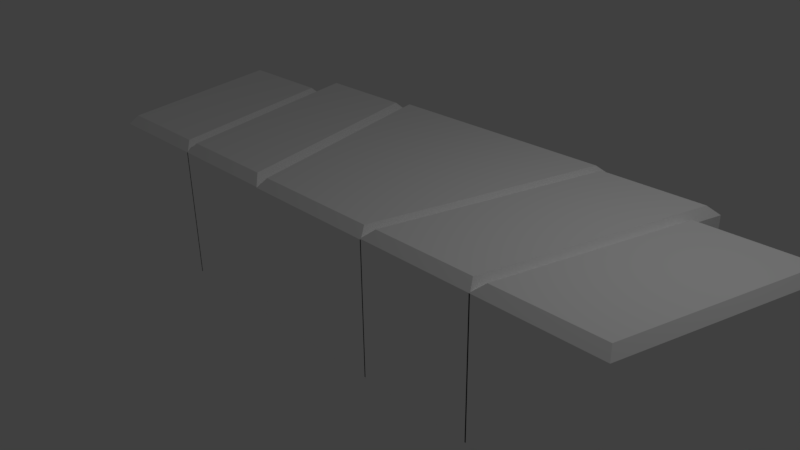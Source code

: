 # Source: 5643_keystone.blend  (saved by Blender 2.77.0; exported with 4.5.12 LTS)
import bpy
from mathutils import Matrix  # noqa: F401  (used for matrix-valued properties, if any)

bpy.ops.wm.read_factory_settings(use_empty=True)
scene = bpy.context.scene
scene.name = 'Scene'

# ---- collections
col_collection_1 = bpy.data.collections.new('Collection 1'); scene.collection.children.link(col_collection_1)

# ---- materials (node trees are filled in below, after node groups)
mat_material_001 = bpy.data.materials.new('Material.001')
mat_material_001.alpha_threshold = 0.0
mat_material_001.use_transparent_shadow = False
mat_material_001.diffuse_color = (1.0, 1.0, 1.0, 1.0)
mat_material_001.roughness = 0.5
mat_material_001.specular_intensity = 0.6611

# ---- material node trees

# ---- world
world_world = bpy.data.worlds.new('World'); scene.world = world_world
world_world.color = (0.05088, 0.05088, 0.05088)
world_world.use_sun_shadow = False
world_world.sun_shadow_jitter_overblur = 0.0
world_world.cycles.sampling_method = 'MANUAL'

# ---- cameras
cam_camera = bpy.data.cameras.new('Camera')
cam_camera.clip_end = 100.0
cam_camera.lens = 35.0
cam_camera.sensor_width = 32.0
cam_camera.sensor_height = 18.0
cam_camera.ortho_scale = 7.314
cam_camera.dof.focus_distance = 0.0
cam_camera.dof.aperture_fstop = 128.0

# ---- lights
light_lamp = bpy.data.lights.new('Lamp', 'POINT')
light_lamp.transmission_factor = 0.0
light_lamp.cutoff_distance = 30.0
light_lamp.energy = 100.0
light_lamp.shadow_buffer_clip_start = 1.001
light_lamp.shadow_soft_size = 0.1
light_lamp.shadow_maximum_resolution = 0.006
light_lamp.use_absolute_resolution = True

# ---- meshes
me_cube_003 = bpy.data.meshes.new('Cube.003')
me_cube_003.from_pydata([(7.373, -1.0, -1.0), (8.381, 2.382, -1.0), (5.373, -1.0, -1.0), (6.381, 2.382, -1.0), (9.353, -1.0, -1.0), (10.22, 1.924, -1.0), (7.353, -1.0, -1.0), (8.223, 1.924, -1.0), (-1.0, -1.0, -1.0), (-1.87, 1.924, -1.0), (1.0, -1.0, -1.0), (0.13, 1.924, -1.0), (0.9799, -1.0, -1.0), (-0.02771, 2.382, -1.0), (2.98, -1.0, -1.0), (1.972, 2.382, -1.0), (2.98, -1.0, -1.011), (1.936, 2.497, -1.011), (5.391, -1.0, -1.011), (6.435, 2.497, -1.011), (7.284, -0.88, 1.0), (7.373, -1.0, 0.88), (8.22, 2.262, 1.0), (8.381, 2.382, 0.88), (5.534, -0.88, 1.0), (5.373, -1.0, 0.88), (6.47, 2.262, 1.0), (6.381, 2.382, 0.88), (9.264, -0.88, 1.0), (9.353, -1.0, 0.88), (10.06, 1.804, 1.0), (10.22, 1.924, 0.88), (7.514, -0.88, 1.0), (7.353, -1.0, 0.88), (8.313, 1.804, 1.0), (8.223, 1.924, 0.88), (-0.9105, -0.88, 1.0), (-1.0, -1.0, 0.88), (-1.709, 1.804, 1.0), (-1.87, 1.924, 0.88), (0.8391, -0.88, 1.0), (1.0, -1.0, 0.88), (0.04054, 1.804, 1.0), (0.13, 1.924, 0.88), (1.069, -0.88, 1.0), (0.9799, -1.0, 0.88), (0.1333, 2.262, 1.0), (-0.02771, 2.382, 0.88), (2.819, -0.88, 1.0), (2.98, -1.0, 0.88), (1.883, 2.262, 1.0), (1.972, 2.382, 0.88), (3.07, -0.88, 0.9889), (2.98, -1.0, 0.8689), (2.097, 2.377, 0.9889), (1.936, 2.497, 0.8689), (5.302, -0.88, 0.9889), (5.391, -1.0, 0.8689), (6.274, 2.377, 0.9889), (6.435, 2.497, 0.8689)], [], [(24, 26, 22, 20), (27, 25, 2, 3), (33, 29, 4, 6), (21, 23, 1, 0), (0, 1, 3, 2), (23, 27, 3, 1), (32, 34, 30, 28), (35, 33, 6, 7), (41, 37, 8, 10), (29, 31, 5, 4), (4, 5, 7, 6), (31, 35, 7, 5), (40, 42, 38, 36), (43, 41, 10, 11), (49, 45, 12, 14), (37, 39, 9, 8), (8, 9, 11, 10), (39, 43, 11, 9), (48, 50, 46, 44), (51, 49, 14, 15), (57, 53, 16, 18), (45, 47, 13, 12), (12, 13, 15, 14), (47, 51, 15, 13), (56, 58, 54, 52), (59, 57, 18, 19), (53, 55, 17, 16), (16, 17, 19, 18), (55, 59, 19, 17), (20, 22, 23, 21), (22, 26, 27, 23), (26, 24, 25, 27), (24, 20, 21, 25), (28, 30, 31, 29), (30, 34, 35, 31), (34, 32, 33, 35), (32, 28, 29, 33), (36, 38, 39, 37), (38, 42, 43, 39), (42, 40, 41, 43), (40, 36, 37, 41), (44, 46, 47, 45), (46, 50, 51, 47), (50, 48, 49, 51), (48, 44, 45, 49), (52, 54, 55, 53), (54, 58, 59, 55), (58, 56, 57, 59), (56, 52, 53, 57), (25, 21, 0, 2)])
me_cube_003.materials.append(mat_material_001)
me_cube_003.use_remesh_preserve_volume = False
me_cube_003.use_remesh_preserve_attributes = False
me_cube_003.use_mirror_vertex_groups = False
me_cube_003.update()

# ---- objects
ob_cube_002 = bpy.data.objects.new('Cube.002', me_cube_003)
ob_lamp = bpy.data.objects.new('Lamp', light_lamp)
ob_camera = bpy.data.objects.new('Camera', cam_camera)

# ---- transforms, parenting, visibility, modifiers, constraints
ob_cube_002.location = (-3.604, 0.05936, -0.0006889)
ob_cube_002.scale = (0.8295, 1.0, 1.0)
ob_cube_002.lineart.crease_threshold = 0.0
ob_lamp.location = (4.076, 1.005, 5.904)
ob_lamp.rotation_euler = (0.6503, 0.05522, 1.866)
ob_lamp.lock_rotations_4d = False
ob_lamp.empty_display_type = 'ARROWS'
ob_lamp.color = (0.0, 0.0, 0.0, 0.0)
ob_lamp.lineart.crease_threshold = 0.0
ob_camera.location = (7.481, -6.508, 5.344)
ob_camera.rotation_euler = (1.109, 0.01082, 0.8149)
ob_camera.lock_rotations_4d = False
ob_camera.empty_display_type = 'ARROWS'
ob_camera.color = (0.0, 0.0, 0.0, 0.0)
ob_camera.display_type = 'WIRE'
ob_camera.lineart.crease_threshold = 0.0

# ---- collection membership
col_collection_1.objects.link(ob_cube_002)
col_collection_1.objects.link(ob_lamp)
col_collection_1.objects.link(ob_camera)

# ---- scene / render settings (as saved in the file)
scene.camera = ob_camera
scene.frame_start = 1; scene.frame_end = 250; scene.frame_set(1)
scene.render.engine = 'BLENDER_EEVEE_NEXT'
scene.render.resolution_percentage = 50
scene.render.dither_intensity = 0.0
scene.cycles.use_denoising = False
scene.cycles.samples = 128
scene.cycles.sampling_pattern = 'TABULATED_SOBOL'
scene.cycles.light_sampling_threshold = 0.0
scene.cycles.use_adaptive_sampling = False
scene.cycles.use_light_tree = False
scene.cycles.blur_glossy = 0.0
scene.cycles.sample_clamp_indirect = 0.0
scene.view_settings.view_transform = 'Standard'
bpy.context.view_layer.update()
